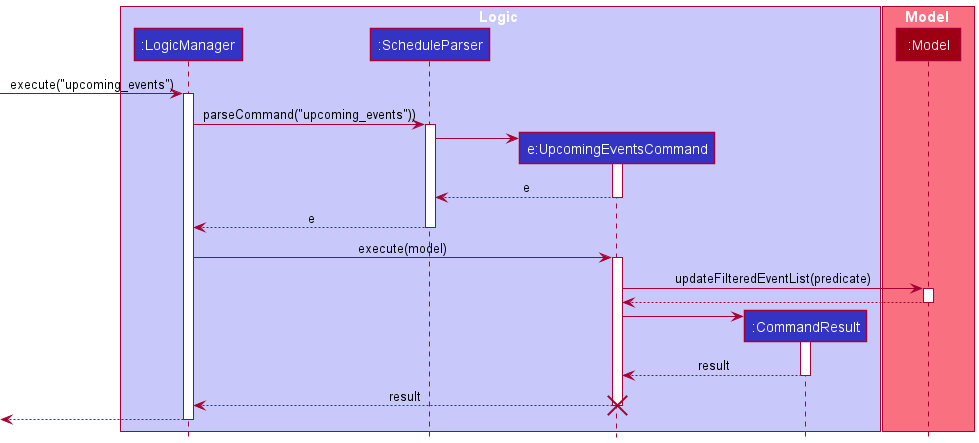

The diagram above was rendered by PlantUML. Its source (embedded in the PNG):
@startuml
!include style.puml

box Logic LOGIC_COLOR_T1
participant ":LogicManager" as LogicManager LOGIC_COLOR
participant ":ScheduleParser" as ScheduleParser LOGIC_COLOR
participant "e:UpcomingEventsCommand" as UpcomingEventsCommand LOGIC_COLOR
participant ":CommandResult" as CommandResult LOGIC_COLOR
end box

box Model MODEL_COLOR_T1
participant ":Model" as Model MODEL_COLOR
end box

[-> LogicManager : execute("upcoming_events")
activate LogicManager

LogicManager -> ScheduleParser : parseCommand("upcoming_events"))
activate ScheduleParser

create UpcomingEventsCommand
ScheduleParser -> UpcomingEventsCommand
activate UpcomingEventsCommand

UpcomingEventsCommand --> ScheduleParser : e
deactivate UpcomingEventsCommand

ScheduleParser --> LogicManager : e
deactivate ScheduleParser

LogicManager -> UpcomingEventsCommand : execute(model)
activate UpcomingEventsCommand

UpcomingEventsCommand -> Model : updateFilteredEventList(predicate)
activate Model

Model --> UpcomingEventsCommand
deactivate Model

create CommandResult
UpcomingEventsCommand -> CommandResult
activate CommandResult

CommandResult --> UpcomingEventsCommand : result
deactivate CommandResult

UpcomingEventsCommand --> LogicManager : result
deactivate UpcomingEventsCommand
destroy UpcomingEventsCommand

[<--LogicManager
deactivate LogicManager
@enduml